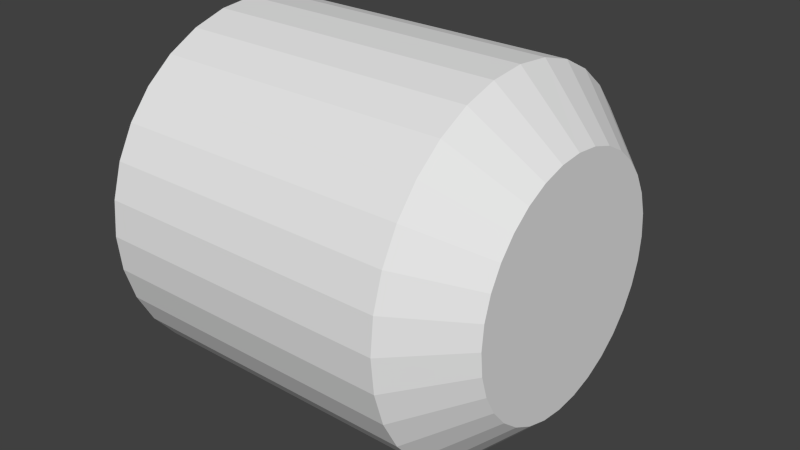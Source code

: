 # Source: logEndR.blend  (saved by Blender 2.67.0; exported with 4.5.12 LTS)
import bpy
from mathutils import Matrix  # noqa: F401  (used for matrix-valued properties, if any)

bpy.ops.wm.read_factory_settings(use_empty=True)
scene = bpy.context.scene
scene.name = 'Scene'

# ---- collections
col_collection_1 = bpy.data.collections.new('Collection 1'); scene.collection.children.link(col_collection_1)

# ---- world
world_world = bpy.data.worlds.new('World'); scene.world = world_world
world_world.color = (0.05088, 0.05088, 0.05088)
world_world.use_sun_shadow = False
world_world.sun_shadow_jitter_overblur = 0.0
world_world.cycles.sampling_method = 'MANUAL'
world_world.cycles.sample_map_resolution = 256

# ---- meshes
me_logendr = bpy.data.meshes.new('logEndR')
me_logendr.from_pydata([(-0.5, -9.596e-07, -3.278e-07), (-0.5, -0.09755, -0.009608), (-0.5, -0.1913, -0.03806), (-0.5, -0.2778, -0.08427), (-0.5, -0.3536, -0.1464), (-0.5, -0.4157, -0.2222), (-0.5, -0.4619, -0.3087), (-0.5, -0.4904, -0.4025), (-0.5, -0.5, -0.5), (-0.5, -0.4904, -0.5975), (-0.5, -0.4619, -0.6913), (-0.5, -0.4157, -0.7778), (-0.5, -0.3536, -0.8536), (-0.5, -0.2778, -0.9157), (-0.5, -0.1913, -0.9619), (-0.5, -0.09755, -0.9904), (-0.5, -7.967e-07, -1.0), (-0.5, 0.09754, -0.9904), (-0.5, 0.1913, -0.9619), (-0.5, 0.2778, -0.9157), (-0.5, 0.3536, -0.8536), (-0.5, 0.4157, -0.7778), (-0.5, 0.4619, -0.6913), (-0.5, 0.4904, -0.5975), (-0.5, 0.5, -0.5), (-0.5, 0.4904, -0.4025), (-0.5, 0.4619, -0.3087), (-0.5, 0.4157, -0.2222), (-0.5, 0.3536, -0.1464), (-0.5, 0.2778, -0.08427), (-0.5, 0.1913, -0.03806), (-0.5, 0.09754, -0.009608), (0.3378, 6.484e-07, 2.384e-07), (0.5, 9.317e-07, -0.163), (0.3378, -0.09754, -0.009607), (0.5, -0.06575, -0.1694), (0.3378, -0.1913, -0.03806), (0.5, -0.129, -0.1886), (0.3378, -0.2778, -0.08426), (0.5, -0.1872, -0.2198), (0.3378, -0.3536, -0.1464), (0.5, -0.2383, -0.2617), (0.3378, -0.4157, -0.2222), (0.5, -0.2802, -0.3128), (0.3378, -0.4619, -0.3087), (0.5, -0.3114, -0.371), (0.3378, -0.4904, -0.4025), (0.5, -0.3306, -0.4342), (0.3378, -0.5, -0.5), (0.5, -0.337, -0.5), (0.3378, -0.4904, -0.5975), (0.5, -0.3306, -0.5658), (0.3378, -0.4619, -0.6913), (0.5, -0.3114, -0.629), (0.3378, -0.4157, -0.7778), (0.5, -0.2802, -0.6872), (0.3378, -0.3536, -0.8536), (0.5, -0.2383, -0.7383), (0.3378, -0.2778, -0.9157), (0.5, -0.1872, -0.7802), (0.3378, -0.1913, -0.9619), (0.5, -0.129, -0.8114), (0.3378, -0.09754, -0.9904), (0.5, -0.06575, -0.8306), (0.3378, 8.113e-07, -1.0), (0.5, 1.023e-06, -0.837), (0.3378, 0.09755, -0.9904), (0.5, 0.06575, -0.8306), (0.3378, 0.1913, -0.9619), (0.5, 0.129, -0.8114), (0.3378, 0.2778, -0.9157), (0.5, 0.1872, -0.7802), (0.3378, 0.3536, -0.8536), (0.5, 0.2383, -0.7383), (0.3378, 0.4157, -0.7778), (0.5, 0.2802, -0.6872), (0.3378, 0.4619, -0.6913), (0.5, 0.3114, -0.629), (0.3378, 0.4904, -0.5975), (0.5, 0.3306, -0.5658), (0.3378, 0.5, -0.5), (0.5, 0.337, -0.5), (0.3378, 0.4904, -0.4025), (0.5, 0.3306, -0.4342), (0.3378, 0.4619, -0.3087), (0.5, 0.3114, -0.371), (0.3378, 0.4157, -0.2222), (0.5, 0.2802, -0.3128), (0.3378, 0.3536, -0.1464), (0.5, 0.2383, -0.2617), (0.3378, 0.2778, -0.08426), (0.5, 0.1872, -0.2198), (0.3378, 0.1913, -0.03806), (0.5, 0.129, -0.1886), (0.3378, 0.09755, -0.009607), (0.5, 0.06575, -0.1694)], [], [(94, 31, 0, 32), (36, 2, 3, 38), (38, 3, 4, 40), (40, 4, 5, 42), (42, 5, 6, 44), (44, 6, 7, 46), (46, 7, 8, 48), (48, 8, 9, 50), (50, 9, 10, 52), (52, 10, 11, 54), (54, 11, 12, 56), (56, 12, 13, 58), (58, 13, 14, 60), (60, 14, 15, 62), (62, 15, 16, 64), (64, 16, 17, 66), (66, 17, 18, 68), (68, 18, 19, 70), (70, 19, 20, 72), (72, 20, 21, 74), (74, 21, 22, 76), (76, 22, 23, 78), (78, 23, 24, 80), (80, 24, 25, 82), (82, 25, 26, 84), (84, 26, 27, 86), (86, 27, 28, 88), (88, 28, 29, 90), (90, 29, 30, 92), (92, 30, 31, 94), (1, 0, 31, 30, 29, 28, 27, 26, 25, 24, 23, 22, 21, 20, 19, 18, 17, 16, 15, 14, 13, 12, 11, 10, 9, 8, 7, 6, 5, 4, 3, 2), (34, 1, 2, 36), (32, 0, 1, 34), (32, 34, 35, 33), (34, 36, 37, 35), (36, 38, 39, 37), (38, 40, 41, 39), (40, 42, 43, 41), (42, 44, 45, 43), (44, 46, 47, 45), (46, 48, 49, 47), (48, 50, 51, 49), (50, 52, 53, 51), (52, 54, 55, 53), (54, 56, 57, 55), (56, 58, 59, 57), (58, 60, 61, 59), (60, 62, 63, 61), (62, 64, 65, 63), (64, 66, 67, 65), (66, 68, 69, 67), (68, 70, 71, 69), (70, 72, 73, 71), (72, 74, 75, 73), (74, 76, 77, 75), (76, 78, 79, 77), (78, 80, 81, 79), (80, 82, 83, 81), (82, 84, 85, 83), (84, 86, 87, 85), (86, 88, 89, 87), (88, 90, 91, 89), (90, 92, 93, 91), (92, 94, 95, 93), (94, 32, 33, 95), (33, 35, 37, 39, 41, 43, 45, 47, 49, 51, 53, 55, 57, 59, 61, 63, 65, 67, 69, 71, 73, 75, 77, 79, 81, 83, 85, 87, 89, 91, 93, 95)])
me_logendr.use_remesh_preserve_volume = False
me_logendr.use_remesh_preserve_attributes = False
me_logendr.use_mirror_vertex_groups = False
me_logendr.update()

# ---- objects
ob_logendr = bpy.data.objects.new('logEndR', me_logendr)

# ---- transforms, parenting, visibility, modifiers, constraints
ob_logendr.location = (0.0, 0.0, 0.0)
ob_logendr.lineart.crease_threshold = 0.0

# ---- collection membership
col_collection_1.objects.link(ob_logendr)

# ---- scene / render settings (as saved in the file)
scene.frame_start = 1; scene.frame_end = 250; scene.frame_set(53)
scene.render.engine = 'BLENDER_EEVEE_NEXT'
scene.render.image_settings.color_mode = 'RGB'
scene.render.image_settings.compression = 90
scene.render.resolution_percentage = 50
scene.render.dither_intensity = 0.0
scene.cycles.use_denoising = False
scene.cycles.samples = 10
scene.cycles.sampling_pattern = 'TABULATED_SOBOL'
scene.cycles.light_sampling_threshold = 0.0
scene.cycles.use_adaptive_sampling = False
scene.cycles.use_light_tree = False
scene.cycles.blur_glossy = 0.0
scene.cycles.volume_bounces = 1
scene.cycles.pixel_filter_type = 'GAUSSIAN'
scene.cycles.sample_clamp_indirect = 0.0
scene.view_settings.view_transform = 'Standard'
bpy.context.view_layer.update()

# ---- added for rendering (the .blend has no active camera and no usable light): camera, sun
cam_auto = bpy.data.cameras.new('AutoCamera')
cam_auto.lens = 50.0
cam_auto.sensor_width = 36.0
cam_auto.clip_end = 1000.0
ob_auto_camera = bpy.data.objects.new('AutoCamera', cam_auto)
scene.collection.objects.link(ob_auto_camera)
ob_auto_camera.location = (1.60254, -1.92305, 0.78203)
ob_auto_camera.rotation_euler = (1.09748, -7.21219e-08, 0.694738)
scene.camera = ob_auto_camera
light_auto_sun = bpy.data.lights.new('AutoSun', 'SUN')
light_auto_sun.energy = 3.0
light_auto_sun.angle = 0.0523599
ob_auto_sun = bpy.data.objects.new('AutoSun', light_auto_sun)
scene.collection.objects.link(ob_auto_sun)
ob_auto_sun.rotation_euler = (0.872665, 0.174533, 0.523599)
bpy.context.view_layer.update()
